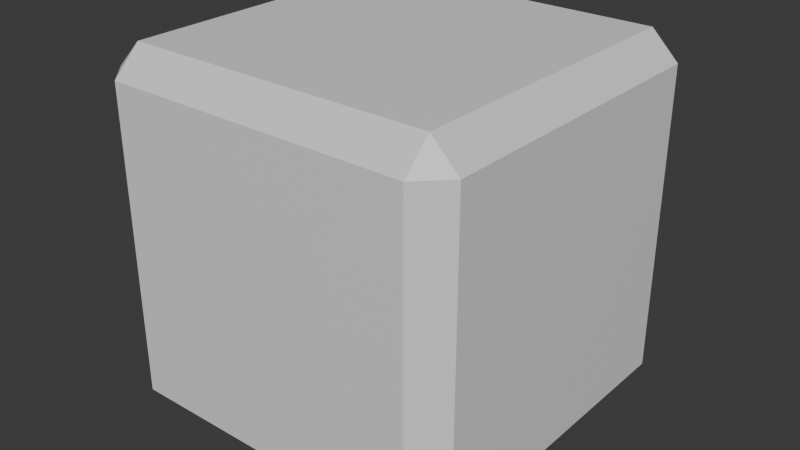 # Source: Cube4.blend  (saved by Blender 4.2.66; exported with 4.5.12 LTS)
import bpy
from mathutils import Matrix  # noqa: F401  (used for matrix-valued properties, if any)

bpy.ops.wm.read_factory_settings(use_empty=True)
scene = bpy.context.scene
scene.name = 'Scene'

# ---- collections
col_collection = bpy.data.collections.new('Collection'); scene.collection.children.link(col_collection)

# ---- materials (node trees are filled in below, after node groups)
mat_material = bpy.data.materials.new('Material')
mat_material.alpha_threshold = 0.0
mat_material.roughness = 0.5
mat_material.line_color = (0.0, 0.0, 0.0, 1.0)

# ---- material node trees
mat_material.use_nodes = True; mat_material.node_tree.nodes.clear()
_N = mat_material.node_tree.nodes; _L = mat_material.node_tree.links
n0 = _N.new('ShaderNodeOutputMaterial'); n0.name = 'Material Output'; n0.location = (300, 300)
n1 = _N.new('ShaderNodeBsdfPrincipled'); n1.name = 'Principled BSDF'; n1.location = (10, 300)
n1.inputs[3].default_value = 1.45
_L.new(n1.outputs[0], n0.inputs[0])
n0.is_active_output = True

# ---- world
world_world = bpy.data.worlds.new('World'); scene.world = world_world
world_world.use_nodes = True; world_world.node_tree.nodes.clear()
_N = world_world.node_tree.nodes; _L = world_world.node_tree.links
n0 = _N.new('ShaderNodeOutputWorld'); n0.name = 'World Output'; n0.location = (300, 300)
n1 = _N.new('ShaderNodeBackground'); n1.name = 'Background'; n1.location = (10, 300)
n1.inputs[0].default_value = (0.05088, 0.05088, 0.05088, 1.0)
_L.new(n1.outputs[0], n0.inputs[0])
n0.is_active_output = True
world_world.color = (0.05088, 0.05088, 0.05088)
world_world.sun_shadow_jitter_overblur = 0.0

# ---- meshes
me_cube = bpy.data.meshes.new('Cube')
me_cube.from_pydata([(0.85, 1.0, 0.85), (0.85, 0.85, 1.0), (1.0, 0.85, 0.85), (0.85, 0.85, -1.0), (0.85, 1.0, -0.85), (1.0, 0.85, -0.85), (1.0, -0.85, 0.85), (0.85, -0.85, 1.0), (0.85, -1.0, 0.85), (1.0, -0.85, -0.85), (0.85, -1.0, -0.85), (0.85, -0.85, -1.0), (-0.85, 1.0, 0.85), (-1.0, 0.85, 0.85), (-0.85, 0.85, 1.0), (-1.0, 0.85, -0.85), (-0.85, 1.0, -0.85), (-0.85, 0.85, -1.0), (-1.0, -0.85, 0.85), (-0.85, -1.0, 0.85), (-0.85, -0.85, 1.0), (-0.85, -0.85, -1.0), (-0.85, -1.0, -0.85), (-1.0, -0.85, -0.85)], [], [(17, 3, 11, 21), (23, 18, 13, 15), (10, 8, 19, 22), (1, 14, 20, 7), (5, 2, 6, 9), (0, 1, 2), (3, 4, 5), (6, 7, 8), (9, 10, 11), (12, 13, 14), (15, 16, 17), (18, 19, 20), (21, 22, 23), (17, 21, 23, 15), (3, 17, 16, 4), (2, 5, 4, 0), (22, 19, 18, 23), (8, 10, 9, 6), (12, 16, 15, 13), (7, 20, 19, 8), (1, 7, 6, 2), (21, 11, 10, 22), (20, 14, 13, 18), (14, 1, 0, 12), (11, 3, 5, 9), (16, 12, 0, 4)])
_uv = me_cube.uv_layers.new(name='UVMap')
_uv.uv.foreach_set('vector', [0.1437, 0.5188, 0.3563, 0.5188, 0.3563, 0.7313, 0.1438, 0.7313, 0.3938, 0.01875, 0.6063, 0.01875, 0.6063, 0.2313, 0.3938, 0.2313, 0.3938, 0.7688, 0.6063, 0.7688, 0.6063, 0.9813, 0.3938, 0.9813, 0.6438, 0.5188, 0.8563, 0.5188, 0.8563, 0.7313, 0.6438, 0.7313, 0.3938, 0.5188, 0.6063, 0.5188, 0.6063, 0.7313, 0.3938, 0.7313, 0.6063, 0.4813, 0.625, 0.4812, 0.6062, 0.5, 0.3563, 0.5188, 0.3563, 0.5, 0.375, 0.5188, 0.6062, 0.75, 0.625, 0.7688, 0.6063, 0.7688, 0.375, 0.7313, 0.3563, 0.75, 0.3563, 0.7313, 0.6062, 0.25, 0.6063, 0.2313, 0.625, 0.2313, 0.125, 0.5188, 0.1437, 0.5, 0.1437, 0.5188, 0.6063, 0.01875, 0.6062, 0.0, 0.625, 0.01875, 0.1438, 0.7313, 0.1437, 0.75, 0.125, 0.7313, 0.1437, 0.5188, 0.1438, 0.7313, 0.125, 0.7313, 0.125, 0.5188, 0.3563, 0.5188, 0.1437, 0.5188, 0.1437, 0.5, 0.3563, 0.5, 0.6063, 0.5188, 0.3938, 0.5188, 0.3938, 0.4813, 0.6063, 0.4813, 0.3938, 0.0, 0.6062, 0.0, 0.6063, 0.01875, 0.3938, 0.01875, 0.6063, 0.7688, 0.3938, 0.7688, 0.3938, 0.7313, 0.6063, 0.7313, 0.6063, 0.2688, 0.3938, 0.2688, 0.3938, 0.2313, 0.6063, 0.2313, 0.625, 0.7688, 0.625, 0.9812, 0.6063, 0.9813, 0.6063, 0.7688, 0.6438, 0.5188, 0.6438, 0.7313, 0.6063, 0.7313, 0.6063, 0.5188, 0.1438, 0.7313, 0.3563, 0.7313, 0.3563, 0.75, 0.1437, 0.75, 0.625, 0.01875, 0.625, 0.2313, 0.6063, 0.2313, 0.6063, 0.01875, 0.625, 0.2688, 0.625, 0.4812, 0.6063, 0.4813, 0.6063, 0.2688, 0.3563, 0.7313, 0.3563, 0.5188, 0.3938, 0.5188, 0.3938, 0.7313, 0.3938, 0.2688, 0.6063, 0.2688, 0.6063, 0.4813, 0.3938, 0.4813])
me_cube.materials.append(mat_material)
me_cube.use_mirror_vertex_groups = False
me_cube.update()

# ---- objects
ob_cube = bpy.data.objects.new('Cube', me_cube)

# ---- transforms, parenting, visibility, modifiers, constraints
ob_cube.location = (0.0, 0.0, 0.0)
ob_cube.lock_rotations_4d = False
ob_cube.empty_display_type = 'ARROWS'
ob_cube.lineart.crease_threshold = 0.0

# ---- collection membership
col_collection.objects.link(ob_cube)

# ---- scene / render settings (as saved in the file)
scene.frame_start = 1; scene.frame_end = 250; scene.frame_set(1)
scene.render.engine = 'BLENDER_EEVEE_NEXT'
bpy.context.view_layer.update()

# ---- added for rendering (the .blend has no active camera and no usable light): camera, sun
cam_auto = bpy.data.cameras.new('AutoCamera')
cam_auto.lens = 50.0
cam_auto.sensor_width = 36.0
cam_auto.clip_end = 1000.0
ob_auto_camera = bpy.data.objects.new('AutoCamera', cam_auto)
scene.collection.objects.link(ob_auto_camera)
ob_auto_camera.location = (3.20507, -3.84609, 2.56406)
ob_auto_camera.rotation_euler = (1.09748, -7.21219e-08, 0.694738)
scene.camera = ob_auto_camera
light_auto_sun = bpy.data.lights.new('AutoSun', 'SUN')
light_auto_sun.energy = 3.0
light_auto_sun.angle = 0.0523599
ob_auto_sun = bpy.data.objects.new('AutoSun', light_auto_sun)
scene.collection.objects.link(ob_auto_sun)
ob_auto_sun.rotation_euler = (0.872665, 0.174533, 0.523599)
bpy.context.view_layer.update()
